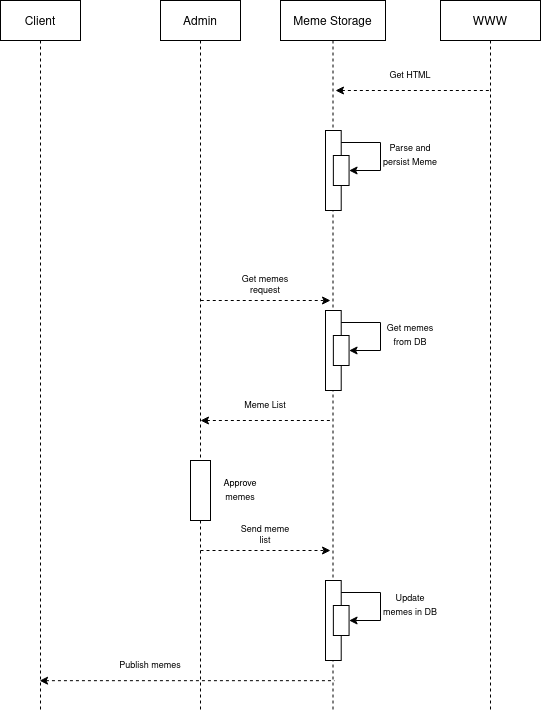

The diagram above was exported from draw.io. Its source (the exported page's mxGraphModel, read from the mxfile embedded in the PNG):
<mxGraphModel dx="2031" dy="1133" grid="1" gridSize="10" guides="1" tooltips="1" connect="1" arrows="1" fold="1" page="1" pageScale="1" pageWidth="850" pageHeight="1100" math="0" shadow="0">
  <root>
    <mxCell id="0" />
    <mxCell id="1" parent="0" />
    <mxCell id="3nuBFxr9cyL0pnOWT2aG-1" value="Client" style="shape=umlLifeline;perimeter=lifelinePerimeter;container=1;collapsible=0;recursiveResize=0;rounded=0;shadow=0;strokeWidth=1;" parent="1" vertex="1">
      <mxGeometry x="240" y="80" width="80" height="710" as="geometry" />
    </mxCell>
    <mxCell id="3nuBFxr9cyL0pnOWT2aG-5" value="Admin" style="shape=umlLifeline;perimeter=lifelinePerimeter;container=1;collapsible=0;recursiveResize=0;rounded=0;shadow=0;strokeWidth=1;" parent="1" vertex="1">
      <mxGeometry x="400" y="80" width="80" height="710" as="geometry" />
    </mxCell>
    <mxCell id="3nuBFxr9cyL0pnOWT2aG-6" value="" style="points=[];perimeter=orthogonalPerimeter;rounded=0;shadow=0;strokeWidth=1;" parent="3nuBFxr9cyL0pnOWT2aG-5" vertex="1">
      <mxGeometry x="30" y="460" width="20" height="60" as="geometry" />
    </mxCell>
    <mxCell id="r-ceziEU0kgQ-rcT8uj1-15" value="" style="endArrow=classic;html=1;rounded=0;dashed=1;startArrow=none;startFill=0;endFill=1;" edge="1" parent="3nuBFxr9cyL0pnOWT2aG-5">
      <mxGeometry width="50" height="50" relative="1" as="geometry">
        <mxPoint x="40.25" y="300" as="sourcePoint" />
        <mxPoint x="170" y="300" as="targetPoint" />
      </mxGeometry>
    </mxCell>
    <mxCell id="r-ceziEU0kgQ-rcT8uj1-28" value="&lt;font style=&quot;font-size: 9px&quot;&gt;Approve memes&lt;br&gt;&lt;/font&gt;" style="text;html=1;strokeColor=none;fillColor=none;align=center;verticalAlign=middle;whiteSpace=wrap;rounded=0;" vertex="1" parent="3nuBFxr9cyL0pnOWT2aG-5">
      <mxGeometry x="50" y="475" width="60" height="30" as="geometry" />
    </mxCell>
    <mxCell id="r-ceziEU0kgQ-rcT8uj1-37" value="Publish memes" style="text;html=1;strokeColor=none;fillColor=none;align=center;verticalAlign=middle;whiteSpace=wrap;rounded=0;fontSize=9;" vertex="1" parent="3nuBFxr9cyL0pnOWT2aG-5">
      <mxGeometry x="-50" y="650" width="80" height="30" as="geometry" />
    </mxCell>
    <mxCell id="r-ceziEU0kgQ-rcT8uj1-1" value="Meme Storage" style="shape=umlLifeline;perimeter=lifelinePerimeter;container=1;collapsible=0;recursiveResize=0;rounded=0;shadow=0;strokeWidth=1;" vertex="1" parent="1">
      <mxGeometry x="520" y="80" width="105" height="710" as="geometry" />
    </mxCell>
    <mxCell id="r-ceziEU0kgQ-rcT8uj1-7" value="" style="endArrow=none;html=1;rounded=0;dashed=1;startArrow=classic;startFill=1;endFill=0;" edge="1" parent="r-ceziEU0kgQ-rcT8uj1-1" target="r-ceziEU0kgQ-rcT8uj1-3">
      <mxGeometry width="50" height="50" relative="1" as="geometry">
        <mxPoint x="55" y="90" as="sourcePoint" />
        <mxPoint x="105" y="40" as="targetPoint" />
      </mxGeometry>
    </mxCell>
    <mxCell id="r-ceziEU0kgQ-rcT8uj1-24" value="" style="group" vertex="1" connectable="0" parent="r-ceziEU0kgQ-rcT8uj1-1">
      <mxGeometry x="45" y="310" width="55" height="80" as="geometry" />
    </mxCell>
    <mxCell id="r-ceziEU0kgQ-rcT8uj1-21" value="" style="points=[];perimeter=orthogonalPerimeter;rounded=0;shadow=0;strokeWidth=1;" vertex="1" parent="r-ceziEU0kgQ-rcT8uj1-24">
      <mxGeometry width="15.714285714285714" height="80" as="geometry" />
    </mxCell>
    <mxCell id="r-ceziEU0kgQ-rcT8uj1-22" value="" style="verticalLabelPosition=bottom;verticalAlign=top;html=1;shape=mxgraph.basic.rect;fillColor2=none;strokeWidth=1;size=20;indent=5;" vertex="1" parent="r-ceziEU0kgQ-rcT8uj1-24">
      <mxGeometry x="7.857142857142857" y="25" width="15.714285714285714" height="30" as="geometry" />
    </mxCell>
    <mxCell id="r-ceziEU0kgQ-rcT8uj1-23" value="" style="endArrow=classic;html=1;rounded=0;exitX=1;exitY=0.15;exitDx=0;exitDy=0;exitPerimeter=0;" edge="1" parent="r-ceziEU0kgQ-rcT8uj1-24" source="r-ceziEU0kgQ-rcT8uj1-21">
      <mxGeometry width="50" height="50" relative="1" as="geometry">
        <mxPoint x="-667.8571428571429" y="20" as="sourcePoint" />
        <mxPoint x="23.57142857142857" y="40" as="targetPoint" />
        <Array as="points">
          <mxPoint x="55" y="12" />
          <mxPoint x="55" y="40" />
        </Array>
      </mxGeometry>
    </mxCell>
    <mxCell id="r-ceziEU0kgQ-rcT8uj1-26" value="" style="endArrow=none;html=1;rounded=0;dashed=1;startArrow=classic;startFill=1;endFill=0;" edge="1" parent="r-ceziEU0kgQ-rcT8uj1-1">
      <mxGeometry width="50" height="50" relative="1" as="geometry">
        <mxPoint x="-80" y="420" as="sourcePoint" />
        <mxPoint x="50.00000000000023" y="420" as="targetPoint" />
      </mxGeometry>
    </mxCell>
    <mxCell id="r-ceziEU0kgQ-rcT8uj1-31" value="" style="group" vertex="1" connectable="0" parent="r-ceziEU0kgQ-rcT8uj1-1">
      <mxGeometry x="45" y="580" width="55" height="80" as="geometry" />
    </mxCell>
    <mxCell id="r-ceziEU0kgQ-rcT8uj1-32" value="" style="points=[];perimeter=orthogonalPerimeter;rounded=0;shadow=0;strokeWidth=1;" vertex="1" parent="r-ceziEU0kgQ-rcT8uj1-31">
      <mxGeometry width="15.714285714285715" height="80" as="geometry" />
    </mxCell>
    <mxCell id="r-ceziEU0kgQ-rcT8uj1-33" value="" style="verticalLabelPosition=bottom;verticalAlign=top;html=1;shape=mxgraph.basic.rect;fillColor2=none;strokeWidth=1;size=20;indent=5;" vertex="1" parent="r-ceziEU0kgQ-rcT8uj1-31">
      <mxGeometry x="7.857142857142858" y="25" width="15.714285714285715" height="30" as="geometry" />
    </mxCell>
    <mxCell id="r-ceziEU0kgQ-rcT8uj1-34" value="" style="endArrow=classic;html=1;rounded=0;exitX=1;exitY=0.15;exitDx=0;exitDy=0;exitPerimeter=0;" edge="1" parent="r-ceziEU0kgQ-rcT8uj1-31" source="r-ceziEU0kgQ-rcT8uj1-32">
      <mxGeometry width="50" height="50" relative="1" as="geometry">
        <mxPoint x="-667.8571428571429" y="20" as="sourcePoint" />
        <mxPoint x="23.571428571428577" y="40" as="targetPoint" />
        <Array as="points">
          <mxPoint x="55.00000000000001" y="12" />
          <mxPoint x="55.00000000000001" y="40" />
        </Array>
      </mxGeometry>
    </mxCell>
    <mxCell id="r-ceziEU0kgQ-rcT8uj1-29" value="" style="endArrow=classic;html=1;rounded=0;dashed=1;startArrow=none;startFill=0;endFill=1;" edge="1" parent="r-ceziEU0kgQ-rcT8uj1-1">
      <mxGeometry width="50" height="50" relative="1" as="geometry">
        <mxPoint x="-80" y="550" as="sourcePoint" />
        <mxPoint x="50" y="550" as="targetPoint" />
      </mxGeometry>
    </mxCell>
    <mxCell id="r-ceziEU0kgQ-rcT8uj1-39" value="" style="group" vertex="1" connectable="0" parent="r-ceziEU0kgQ-rcT8uj1-1">
      <mxGeometry x="45" y="130" width="55" height="80" as="geometry" />
    </mxCell>
    <mxCell id="r-ceziEU0kgQ-rcT8uj1-2" value="" style="points=[];perimeter=orthogonalPerimeter;rounded=0;shadow=0;strokeWidth=1;" vertex="1" parent="r-ceziEU0kgQ-rcT8uj1-39">
      <mxGeometry width="15.714285714285715" height="80" as="geometry" />
    </mxCell>
    <mxCell id="r-ceziEU0kgQ-rcT8uj1-9" value="" style="verticalLabelPosition=bottom;verticalAlign=top;html=1;shape=mxgraph.basic.rect;fillColor2=none;strokeWidth=1;size=20;indent=5;" vertex="1" parent="r-ceziEU0kgQ-rcT8uj1-39">
      <mxGeometry x="7.857142857142858" y="25" width="15.714285714285715" height="30" as="geometry" />
    </mxCell>
    <mxCell id="r-ceziEU0kgQ-rcT8uj1-13" value="" style="endArrow=classic;html=1;rounded=0;exitX=1;exitY=0.15;exitDx=0;exitDy=0;exitPerimeter=0;" edge="1" parent="r-ceziEU0kgQ-rcT8uj1-39" source="r-ceziEU0kgQ-rcT8uj1-2">
      <mxGeometry width="50" height="50" relative="1" as="geometry">
        <mxPoint x="117.85714285714288" y="100" as="sourcePoint" />
        <mxPoint x="23.571428571428577" y="40" as="targetPoint" />
        <Array as="points">
          <mxPoint x="55.00000000000001" y="12" />
          <mxPoint x="55.00000000000001" y="40" />
        </Array>
      </mxGeometry>
    </mxCell>
    <mxCell id="r-ceziEU0kgQ-rcT8uj1-3" value="WWW" style="shape=umlLifeline;perimeter=lifelinePerimeter;container=1;collapsible=0;recursiveResize=0;rounded=0;shadow=0;strokeWidth=1;" vertex="1" parent="1">
      <mxGeometry x="680" y="80" width="100" height="710" as="geometry" />
    </mxCell>
    <mxCell id="r-ceziEU0kgQ-rcT8uj1-8" value="&lt;font style=&quot;font-size: 9px&quot;&gt;Get HTML&lt;/font&gt;" style="text;html=1;strokeColor=none;fillColor=none;align=center;verticalAlign=middle;whiteSpace=wrap;rounded=0;" vertex="1" parent="1">
      <mxGeometry x="620" y="140" width="60" height="30" as="geometry" />
    </mxCell>
    <mxCell id="r-ceziEU0kgQ-rcT8uj1-14" value="&lt;font style=&quot;font-size: 9px&quot;&gt;&lt;font style=&quot;font-size: 9px&quot;&gt;Parse and persist Meme&lt;/font&gt;&lt;br&gt;&lt;/font&gt;" style="text;html=1;strokeColor=none;fillColor=none;align=center;verticalAlign=middle;whiteSpace=wrap;rounded=0;" vertex="1" parent="1">
      <mxGeometry x="620" y="220" width="60" height="30" as="geometry" />
    </mxCell>
    <mxCell id="r-ceziEU0kgQ-rcT8uj1-25" value="&lt;font style=&quot;font-size: 9px&quot;&gt;Get memes from DB&lt;br&gt;&lt;/font&gt;" style="text;html=1;strokeColor=none;fillColor=none;align=center;verticalAlign=middle;whiteSpace=wrap;rounded=0;" vertex="1" parent="1">
      <mxGeometry x="620" y="400" width="60" height="30" as="geometry" />
    </mxCell>
    <mxCell id="r-ceziEU0kgQ-rcT8uj1-30" value="Send meme list" style="text;html=1;strokeColor=none;fillColor=none;align=center;verticalAlign=middle;whiteSpace=wrap;rounded=0;fontSize=9;" vertex="1" parent="1">
      <mxGeometry x="475" y="600" width="60" height="30" as="geometry" />
    </mxCell>
    <mxCell id="r-ceziEU0kgQ-rcT8uj1-35" value="&lt;font style=&quot;font-size: 9px&quot;&gt;Update memes in DB&lt;br&gt;&lt;/font&gt;" style="text;html=1;strokeColor=none;fillColor=none;align=center;verticalAlign=middle;whiteSpace=wrap;rounded=0;" vertex="1" parent="1">
      <mxGeometry x="620" y="670" width="60" height="30" as="geometry" />
    </mxCell>
    <mxCell id="r-ceziEU0kgQ-rcT8uj1-36" value="" style="endArrow=none;html=1;rounded=0;dashed=1;startArrow=classic;startFill=1;endFill=0;entryX=0.514;entryY=0.958;entryDx=0;entryDy=0;entryPerimeter=0;" edge="1" parent="1" source="3nuBFxr9cyL0pnOWT2aG-1" target="r-ceziEU0kgQ-rcT8uj1-1">
      <mxGeometry width="50" height="50" relative="1" as="geometry">
        <mxPoint x="400" y="760" as="sourcePoint" />
        <mxPoint x="549.5" y="760" as="targetPoint" />
      </mxGeometry>
    </mxCell>
    <mxCell id="r-ceziEU0kgQ-rcT8uj1-16" value="Get memes request" style="text;html=1;strokeColor=none;fillColor=none;align=center;verticalAlign=middle;whiteSpace=wrap;rounded=0;fontSize=9;" vertex="1" parent="1">
      <mxGeometry x="475" y="350" width="60" height="30" as="geometry" />
    </mxCell>
    <mxCell id="r-ceziEU0kgQ-rcT8uj1-27" value="Meme List" style="text;html=1;strokeColor=none;fillColor=none;align=center;verticalAlign=middle;whiteSpace=wrap;rounded=0;fontSize=9;" vertex="1" parent="1">
      <mxGeometry x="475" y="470" width="60" height="30" as="geometry" />
    </mxCell>
  </root>
</mxGraphModel>